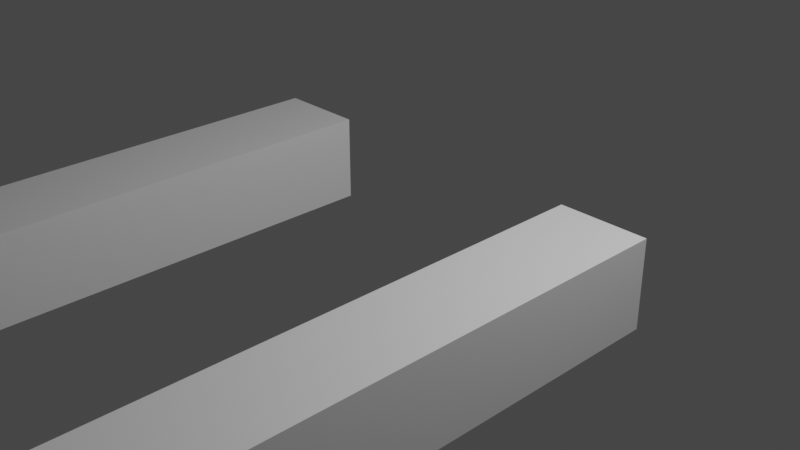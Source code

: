 # Source: arms_anim.blend  (saved by Blender 2.82.7; exported with 4.5.12 LTS)
import bpy
from mathutils import Matrix  # noqa: F401  (used for matrix-valued properties, if any)

bpy.ops.wm.read_factory_settings(use_empty=True)
scene = bpy.context.scene
scene.name = 'Scene'

# ---- collections
col_collection = bpy.data.collections.new('Collection'); scene.collection.children.link(col_collection)

# ---- materials (node trees are filled in below, after node groups)
mat_material = bpy.data.materials.new('Material')
mat_material.alpha_threshold = 0.0
mat_material.use_transparent_shadow = False
mat_material.line_color = (0.0, 0.0, 0.0, 1.0)

# ---- material node trees
mat_material.use_nodes = True; mat_material.node_tree.nodes.clear()
_N = mat_material.node_tree.nodes; _L = mat_material.node_tree.links
n0 = _N.new('ShaderNodeOutputMaterial'); n0.name = 'Material Output'; n0.location = (300, 300)
n1 = _N.new('ShaderNodeBsdfPrincipled'); n1.name = 'Principled BSDF'; n1.location = (10, 300)
n1.distribution = 'GGX'
n1.subsurface_method = 'BURLEY'
n1.inputs[2].default_value = 0.4
n1.inputs[3].default_value = 1.45
n1.inputs[27].default_value = (0.0, 0.0, 0.0, 1.0)
n1.inputs[28].default_value = 1.0
_L.new(n1.outputs[0], n0.inputs[0])
n0.is_active_output = True

# ---- world
world_world = bpy.data.worlds.new('World'); scene.world = world_world
world_world.use_nodes = True; world_world.node_tree.nodes.clear()
_N = world_world.node_tree.nodes; _L = world_world.node_tree.links
n0 = _N.new('ShaderNodeOutputWorld'); n0.name = 'World Output'; n0.location = (300, 300)
n1 = _N.new('ShaderNodeBackground'); n1.name = 'Background'; n1.location = (10, 300)
n1.inputs[0].default_value = (0.05088, 0.05088, 0.05088, 1.0)
_L.new(n1.outputs[0], n0.inputs[0])
n0.is_active_output = True
world_world.color = (0.05088, 0.05088, 0.05088)
world_world.use_sun_shadow = False
world_world.sun_shadow_jitter_overblur = 0.0

# ---- cameras
cam_camera = bpy.data.cameras.new('Camera')
cam_camera.clip_end = 100.0
cam_camera.ortho_scale = 7.314

# ---- lights
light_light = bpy.data.lights.new('Light', 'POINT')
light_light.transmission_factor = 0.0
light_light.energy = 1000.0
light_light.shadow_soft_size = 0.1
light_light.shadow_maximum_resolution = 0.006
light_light.use_absolute_resolution = True

# ---- meshes
me_cube = bpy.data.meshes.new('Cube')
me_cube.from_pydata([(1.524, 0.4689, 5.001), (1.524, -0.4689, 5.001), (2.489, 0.4689, 5.001), (2.489, -0.4689, 5.001), (2.489, 0.4689, -0.6644), (2.489, -0.4689, -0.6644), (1.524, -0.4689, -0.6644), (1.524, 0.4689, -0.6644), (1.524, -0.4689, 2.86), (2.489, -0.4689, 2.86), (2.489, 0.4689, 2.86), (1.524, 0.4689, 2.86), (1.524, -0.4689, 2.771), (1.524, 0.4689, 2.771), (2.489, -0.4689, 2.771), (2.489, 0.4689, 2.771), (2.489, -0.4689, 2.958), (2.489, 0.4689, 2.958), (1.524, -0.4689, 2.958), (1.524, 0.4689, 2.958), (2.304, -0.2898, 5.192), (2.304, 0.2898, 5.192), (1.708, -0.2898, 5.192), (1.708, 0.2898, 5.192), (1.708, 0.2898, 5.81), (1.708, -0.2898, 5.81), (2.304, 0.2898, 5.81), (2.304, -0.2898, 5.81)], [], [(14, 12, 6, 5), (6, 7, 4, 5), (15, 14, 5, 4), (12, 13, 7, 6), (13, 15, 4, 7), (19, 17, 10, 11), (18, 19, 11, 8), (17, 16, 9, 10), (16, 18, 8, 9), (11, 10, 15, 13), (8, 11, 13, 12), (10, 9, 14, 15), (9, 8, 12, 14), (2, 0, 23, 21), (23, 22, 25, 24), (19, 18, 1, 0), (18, 16, 3, 1), (17, 19, 0, 2), (16, 17, 2, 3), (1, 3, 20, 22), (0, 1, 22, 23), (21, 23, 24, 26), (20, 21, 26, 27), (26, 24, 25, 27), (22, 20, 27, 25), (3, 2, 21, 20)])
_uv = me_cube.uv_layers.new(name='UVMap')
_uv.uv.foreach_set('vector', [0.375, 0.5, 0.25, 0.5, 0.25, 0.5, 0.375, 0.5, 0.375, 0.375, 0.625, 0.375, 0.625, 0.5, 0.375, 0.5, 0.625, 0.5, 0.375, 0.5, 0.375, 0.5, 0.625, 0.5, 0.25, 0.5, 0.75, 0.5, 0.75, 0.5, 0.25, 0.5, 0.75, 0.5, 0.625, 0.5, 0.625, 0.5, 0.75, 0.5, 0.75, 0.5, 0.625, 0.5, 0.625, 0.5, 0.75, 0.5, 0.25, 0.5, 0.75, 0.5, 0.75, 0.5, 0.25, 0.5, 0.625, 0.5, 0.375, 0.5, 0.375, 0.5, 0.625, 0.5, 0.375, 0.5, 0.25, 0.5, 0.25, 0.5, 0.375, 0.5, 0.75, 0.5, 0.625, 0.5, 0.625, 0.5, 0.75, 0.5, 0.25, 0.5, 0.75, 0.5, 0.75, 0.5, 0.25, 0.5, 0.625, 0.5, 0.375, 0.5, 0.375, 0.5, 0.625, 0.5, 0.375, 0.5, 0.25, 0.5, 0.25, 0.5, 0.375, 0.5, 0.625, 0.5, 0.75, 0.5, 0.75, 0.5, 0.625, 0.5, 0.75, 0.5, 0.25, 0.5, 0.25, 0.5, 0.75, 0.5, 0.75, 0.5, 0.25, 0.5, 0.25, 0.5, 0.75, 0.5, 0.25, 0.5, 0.375, 0.5, 0.375, 0.5, 0.25, 0.5, 0.625, 0.5, 0.75, 0.5, 0.75, 0.5, 0.625, 0.5, 0.375, 0.5, 0.625, 0.5, 0.625, 0.5, 0.375, 0.5, 0.25, 0.5, 0.375, 0.5, 0.375, 0.5, 0.25, 0.5, 0.75, 0.5, 0.25, 0.5, 0.25, 0.5, 0.75, 0.5, 0.625, 0.5, 0.75, 0.5, 0.75, 0.5, 0.625, 0.5, 0.375, 0.5, 0.625, 0.5, 0.625, 0.5, 0.375, 0.5, 0.625, 0.5, 0.75, 0.5, 0.25, 0.5, 0.375, 0.5, 0.25, 0.5, 0.375, 0.5, 0.375, 0.5, 0.25, 0.5, 0.375, 0.5, 0.625, 0.5, 0.625, 0.5, 0.375, 0.5])
me_cube.materials.append(mat_material)
me_cube.use_remesh_preserve_volume = False
me_cube.use_remesh_preserve_attributes = False
me_cube.use_mirror_vertex_groups = False
me_cube.update()
arm_armature = bpy.data.armatures.new('Armature')  # bones are not reproduced

# ---- objects
ob_fps_arms_mesh = bpy.data.objects.new('fps_arms_mesh', me_cube)
ob_light = bpy.data.objects.new('Light', light_light)
ob_camera = bpy.data.objects.new('Camera', cam_camera)
ob_fps_arms_armature = bpy.data.objects.new('fps_arms_armature', arm_armature)

# ---- transforms, parenting, visibility, modifiers, constraints
ob_fps_arms_mesh.parent = ob_fps_arms_armature
ob_fps_arms_mesh.location = (0.0, 0.0, 0.0)
ob_fps_arms_mesh.lock_rotations_4d = False
ob_fps_arms_mesh.empty_display_type = 'ARROWS'
ob_fps_arms_mesh.lineart.crease_threshold = 0.0
_vg = ob_fps_arms_mesh.vertex_groups.new(name='upperArm.l')
for _i, _w in zip([4, 5, 6, 7, 8, 9, 10, 11, 12, 13, 14, 15, 16, 17, 18, 19], [0.9943, 0.9941, 0.9944, 0.9942, 0.5951, 0.5951, 0.5951, 0.5951, 0.8333, 0.8333, 0.831, 0.831, 0.3035, 0.3035, 0.3, 0.3]): _vg.add([_i], _w, 'REPLACE')
_vg = ob_fps_arms_mesh.vertex_groups.new(name='lowerArm.l')
for _i, _w in zip([0, 1, 2, 3, 8, 9, 10, 11, 12, 13, 14, 15, 16, 17, 18, 19, 20, 21, 22, 23, 24, 25, 26, 27], [0.7952, 0.7956, 0.7932, 0.7926, 0.4011, 0.401, 0.401, 0.4011, 0.1652, 0.1652, 0.1674, 0.1674, 0.6898, 0.6898, 0.6934, 0.6934, 0.2375, 0.2384, 0.2337, 0.233, 0.02111, 0.02782, 0.03085, 0.0245]): _vg.add([_i], _w, 'REPLACE')
_vg = ob_fps_arms_mesh.vertex_groups.new(name='hand.l')
for _i, _w in zip([0, 1, 2, 3, 20, 21, 22, 23, 24, 25, 26, 27], [0.1918, 0.1914, 0.1934, 0.1941, 0.7586, 0.7576, 0.7625, 0.7632, 0.9639, 0.9605, 0.9589, 0.9621]): _vg.add([_i], _w, 'REPLACE')
_vg = ob_fps_arms_mesh.vertex_groups.new(name='upperArm.r')
_vg = ob_fps_arms_mesh.vertex_groups.new(name='lowerArm.r')
_vg = ob_fps_arms_mesh.vertex_groups.new(name='hand.r')
_vg = ob_fps_arms_mesh.vertex_groups.new(name='Bone')
for _i, _w in zip([0, 1, 2, 3, 8, 9, 10, 11, 12, 13, 14, 15, 16, 17, 18, 19, 20, 21, 22, 23, 24, 25, 26, 27], [0.0, 0.0, 0.0, 0.0, 0.0, 0.02809, 0.04119, 0.007038, 0.0, 0.0, 0.0, 0.0, 0.0, 0.03876, 0.0, 0.0, 0.0, 0.0, 0.0, 0.0, 0.0, 0.08311, 0.0, 0.0]): _vg.add([_i], _w, 'REPLACE')
_vg = ob_fps_arms_mesh.vertex_groups.new(name='rootBone')
_vg = ob_fps_arms_mesh.vertex_groups.new(name='upperArm_l')
for _i, _w in zip([4, 5, 6, 7, 8, 9, 10, 11, 12, 13, 14, 15, 16, 17, 18, 19], [0.9943, 0.9941, 0.9944, 0.9942, 0.5951, 0.5951, 0.5951, 0.5951, 0.8333, 0.8333, 0.831, 0.831, 0.3035, 0.3035, 0.3, 0.3]): _vg.add([_i], _w, 'REPLACE')
_vg = ob_fps_arms_mesh.vertex_groups.new(name='lowerArm_l')
for _i, _w in zip([0, 1, 2, 3, 8, 9, 10, 11, 12, 13, 14, 15, 16, 17, 18, 19, 20, 21, 22, 23, 24, 25, 26, 27], [0.9671, 0.9664, 0.9698, 0.9661, 0.4045, 0.4045, 0.4045, 0.4045, 0.1666, 0.1666, 0.1688, 0.1689, 0.6958, 0.6959, 0.6993, 0.6993, 0.9148, 0.9321, 0.9139, 0.9164, 0.1694, 0.1586, 0.4134, 0.1762]): _vg.add([_i], _w, 'REPLACE')
_vg = ob_fps_arms_mesh.vertex_groups.new(name='hand_l')
for _i, _w in zip([20, 21, 22, 23, 24, 25, 26, 27], [0.08125, 0.06393, 0.08241, 0.07991, 0.8299, 0.8407, 0.5849, 0.8231]): _vg.add([_i], _w, 'REPLACE')
_vg = ob_fps_arms_mesh.vertex_groups.new(name='upperArm_r')
_vg = ob_fps_arms_mesh.vertex_groups.new(name='lowerArm_r')
_vg = ob_fps_arms_mesh.vertex_groups.new(name='hand_r')
_m = ob_fps_arms_mesh.modifiers.new('Mirror', 'MIRROR')
_m = ob_fps_arms_mesh.modifiers.new('Armature', 'ARMATURE')
_m = ob_fps_arms_mesh.modifiers.new('Armature.001', 'ARMATURE')
_m.object = ob_fps_arms_armature
ob_light.location = (4.076, 1.005, 5.904)
ob_light.rotation_euler = (0.6503, 0.05522, 1.866)
ob_light.lock_rotations_4d = False
ob_light.empty_display_type = 'ARROWS'
ob_light.color = (0.0, 0.0, 0.0, 0.0)
ob_light.lineart.crease_threshold = 0.0
ob_camera.location = (7.359, -6.926, 4.958)
ob_camera.rotation_euler = (1.109, 0.0, 0.8149)
ob_camera.lock_rotations_4d = False
ob_camera.empty_display_type = 'ARROWS'
ob_camera.color = (0.0, 0.0, 0.0, 0.0)
ob_camera.display_type = 'WIRE'
ob_camera.lineart.crease_threshold = 0.0
ob_fps_arms_armature.location = (0.0, 0.0, 0.0)
ob_fps_arms_armature.rotation_euler = (1.571, -0.0, 0.0)
ob_fps_arms_armature.show_in_front = True
ob_fps_arms_armature.lineart.crease_threshold = 0.0

# ---- collection membership
col_collection.objects.link(ob_fps_arms_mesh)
col_collection.objects.link(ob_light)
col_collection.objects.link(ob_camera)
col_collection.objects.link(ob_fps_arms_armature)

# ---- scene / render settings (as saved in the file)
scene.camera = ob_camera
scene.frame_start = 1; scene.frame_end = 31; scene.frame_set(1)
scene.render.engine = 'BLENDER_EEVEE_NEXT'
scene.cycles.use_denoising = False
scene.cycles.samples = 128
scene.cycles.sampling_pattern = 'TABULATED_SOBOL'
scene.cycles.use_adaptive_sampling = False
scene.cycles.use_light_tree = False
scene.view_settings.view_transform = 'Filmic'
bpy.context.view_layer.update()
